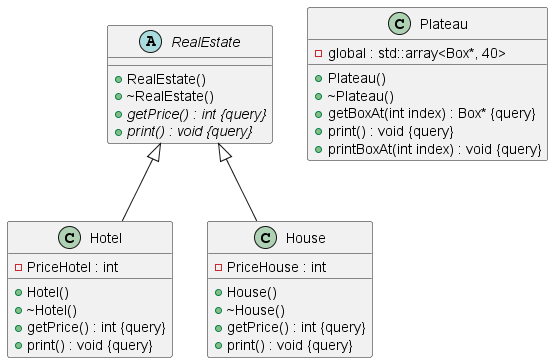

The diagram above was rendered by PlantUML. Its source (embedded in the PNG):
@startuml





/' Objects '/

class Hotel {
	+Hotel()
	+~Hotel()
	-PriceHotel : int
	+getPrice() : int {query}
	+print() : void {query}
}


class House {
	+House()
	+~House()
	-PriceHouse : int
	+getPrice() : int {query}
	+print() : void {query}
}


class Plateau {
	+Plateau()
	+~Plateau()
	+getBoxAt(int index) : Box* {query}
	-global : std::array<Box*, 40>
	+print() : void {query}
	+printBoxAt(int index) : void {query}
}


abstract class RealEstate {
	+RealEstate()
	+~RealEstate()
	+{abstract} getPrice() : int {query}
	+{abstract} print() : void {query}
}





/' Inheritance relationships '/

.RealEstate <|-- .Hotel


.RealEstate <|-- .House





/' Aggregation relationships '/





/' Nested objects '/



@enduml